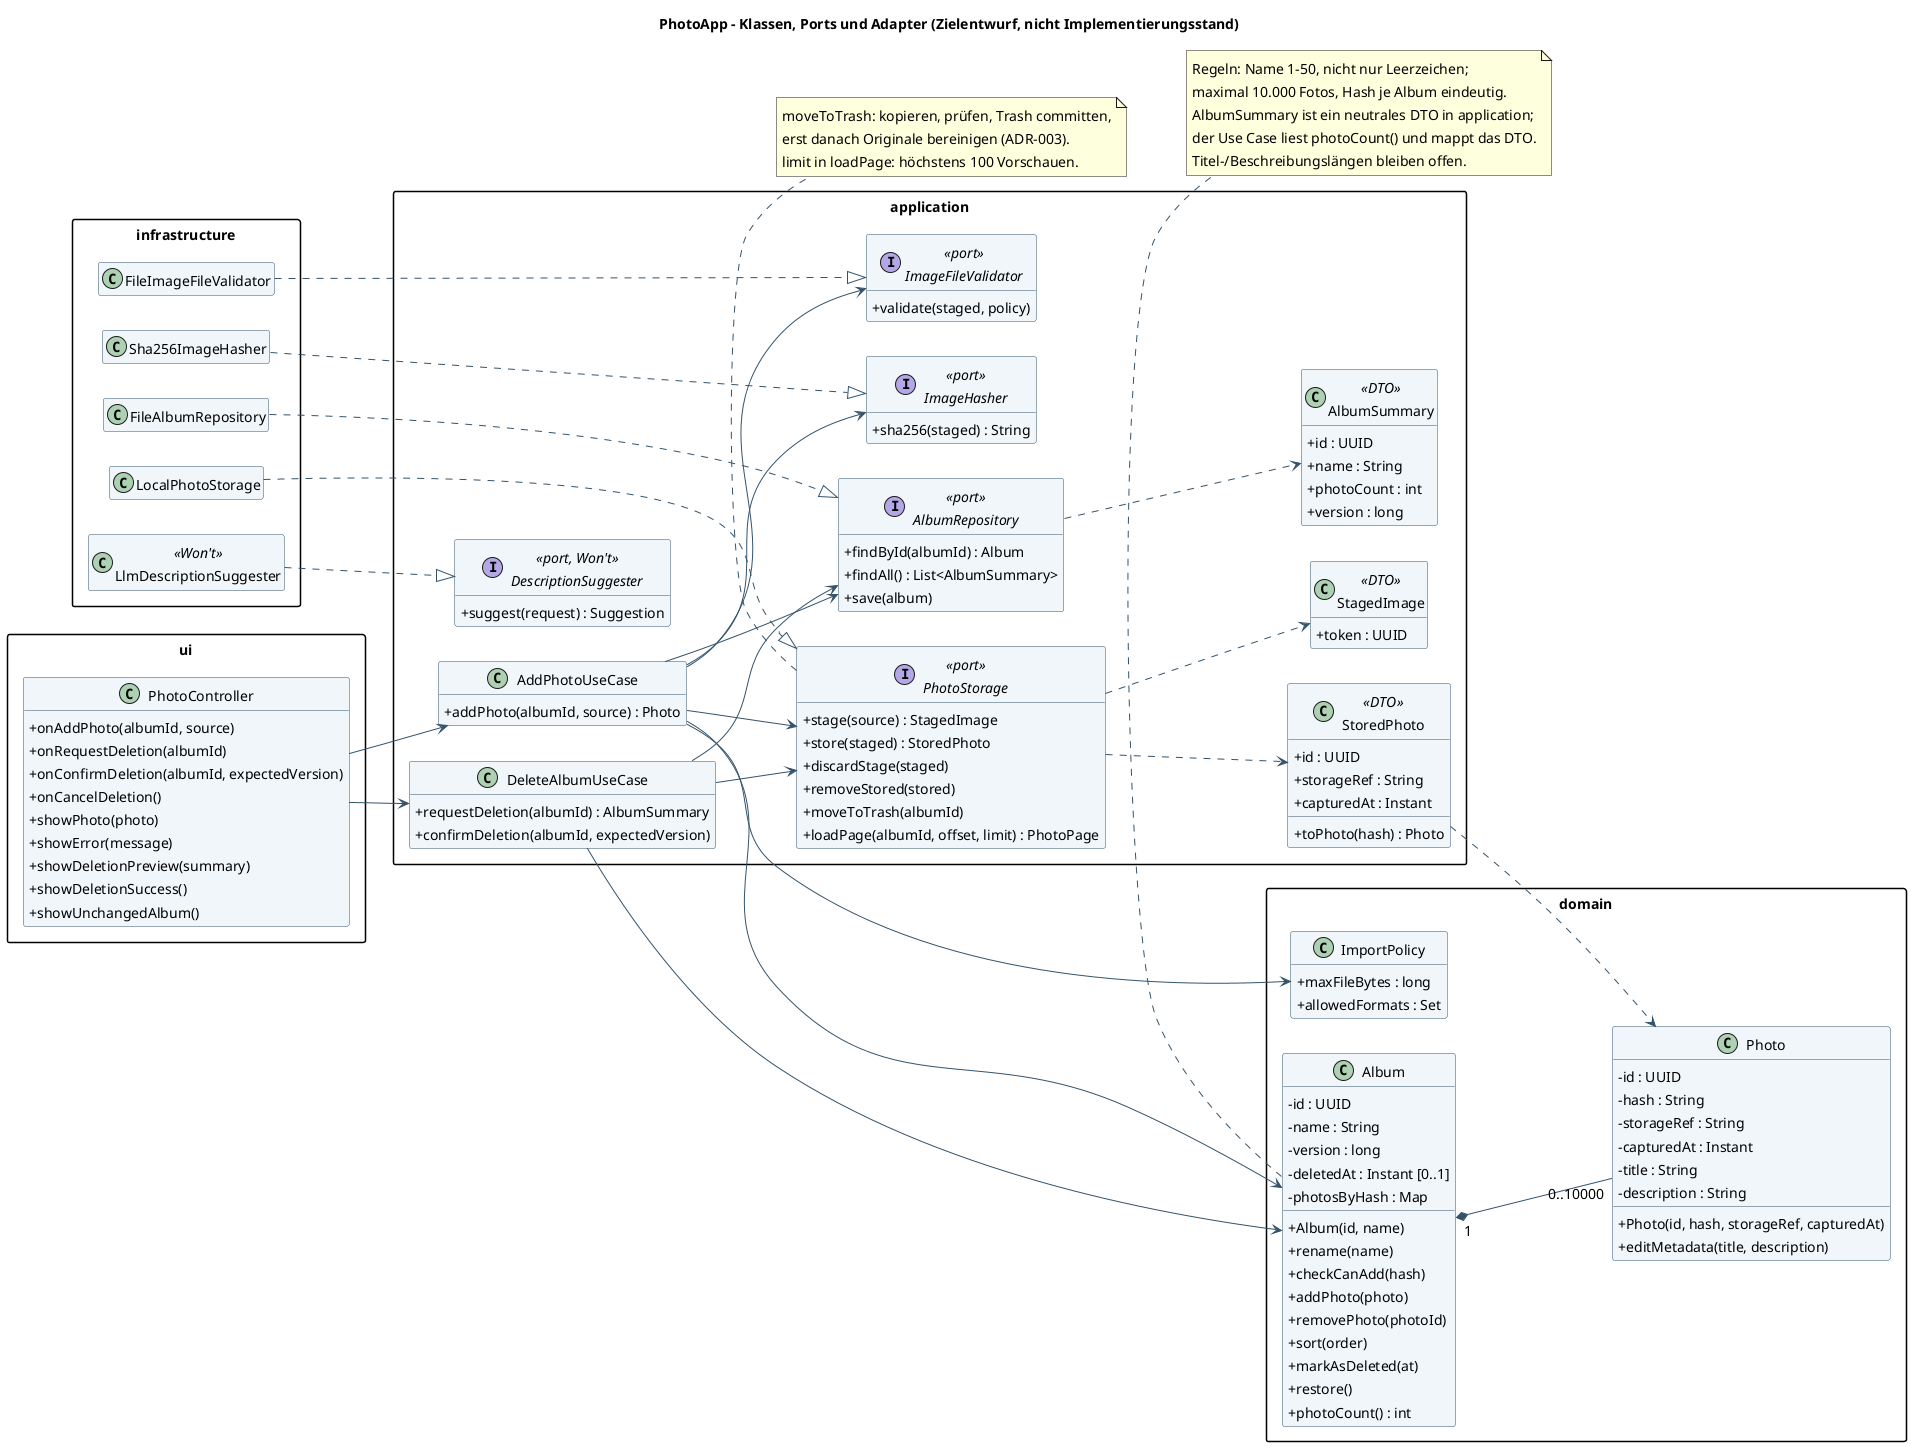

The diagram above was rendered by PlantUML. Its source (embedded in the PNG):
@startuml
skinparam backgroundColor white
skinparam shadowing false
skinparam defaultFontName SansSerif
skinparam defaultFontSize 14
skinparam classAttributeIconSize 0
skinparam packageStyle rectangle
skinparam ArrowColor #34536B
skinparam classBackgroundColor #F1F6FA
skinparam classBorderColor #34536B
title PhotoApp - Klassen, Ports und Adapter (Zielentwurf, nicht Implementierungsstand)
left to right direction
hide empty members
package "domain" {
class Album {
 - id : UUID
 - name : String
 - version : long
 - deletedAt : Instant [0..1]
 - photosByHash : Map
 + Album(id, name)
 + rename(name)
 + checkCanAdd(hash)
 + addPhoto(photo)
 + removePhoto(photoId)
 + sort(order)
 + markAsDeleted(at)
 + restore()
 + photoCount() : int
}
class Photo {
 - id : UUID
 - hash : String
 - storageRef : String
 - capturedAt : Instant
 - title : String
 - description : String
 + Photo(id, hash, storageRef, capturedAt)
 + editMetadata(title, description)
}
class ImportPolicy {
 + maxFileBytes : long
 + allowedFormats : Set
}
Album "1" *-- "0..10000" Photo
}
package "application" {
class AddPhotoUseCase {
 + addPhoto(albumId, source) : Photo
}
class DeleteAlbumUseCase {
 + requestDeletion(albumId) : AlbumSummary
 + confirmDeletion(albumId, expectedVersion)
}
class AlbumSummary <<DTO>> {
 + id : UUID
 + name : String
 + photoCount : int
 + version : long
}
class StagedImage <<DTO>> {
 + token : UUID
}
class StoredPhoto <<DTO>> {
 + id : UUID
 + storageRef : String
 + capturedAt : Instant
 + toPhoto(hash) : Photo
}
interface AlbumRepository <<port>> {
 + findById(albumId) : Album
 + findAll() : List<AlbumSummary>
 + save(album)
}
interface PhotoStorage <<port>> {
 + stage(source) : StagedImage
 + store(staged) : StoredPhoto
 + discardStage(staged)
 + removeStored(stored)
 + moveToTrash(albumId)
 + loadPage(albumId, offset, limit) : PhotoPage
}
interface ImageFileValidator <<port>> {
 + validate(staged, policy)
}
interface ImageHasher <<port>> {
 + sha256(staged) : String
}
interface DescriptionSuggester <<port, Won't>> {
 + suggest(request) : Suggestion
}
AddPhotoUseCase --> Album
AddPhotoUseCase --> AlbumRepository
AddPhotoUseCase --> PhotoStorage
AddPhotoUseCase --> ImageFileValidator
AddPhotoUseCase --> ImageHasher
AddPhotoUseCase --> ImportPolicy
DeleteAlbumUseCase --> AlbumRepository
DeleteAlbumUseCase --> PhotoStorage
DeleteAlbumUseCase --> Album
AlbumRepository ..> AlbumSummary
PhotoStorage ..> StagedImage
PhotoStorage ..> StoredPhoto
StoredPhoto ..> Photo
}
package "infrastructure" {
class FileAlbumRepository
class LocalPhotoStorage
class FileImageFileValidator
class Sha256ImageHasher
class LlmDescriptionSuggester <<Won't>>
FileAlbumRepository ..|> AlbumRepository
LocalPhotoStorage ..|> PhotoStorage
FileImageFileValidator ..|> ImageFileValidator
Sha256ImageHasher ..|> ImageHasher
LlmDescriptionSuggester ..|> DescriptionSuggester
}
package "ui" {
class PhotoController {
 + onAddPhoto(albumId, source)
 + onRequestDeletion(albumId)
 + onConfirmDeletion(albumId, expectedVersion)
 + onCancelDeletion()
 + showPhoto(photo)
 + showError(message)
 + showDeletionPreview(summary)
 + showDeletionSuccess()
 + showUnchangedAlbum()
}
PhotoController --> AddPhotoUseCase
PhotoController --> DeleteAlbumUseCase
}
note bottom of Album
Regeln: Name 1-50, nicht nur Leerzeichen;
maximal 10.000 Fotos, Hash je Album eindeutig.
AlbumSummary ist ein neutrales DTO in application;
der Use Case liest photoCount() und mappt das DTO.
Titel-/Beschreibungslängen bleiben offen.
end note
note bottom of PhotoStorage
moveToTrash: kopieren, prüfen, Trash committen,
erst danach Originale bereinigen (ADR-003).
limit in loadPage: höchstens 100 Vorschauen.
end note
@enduml